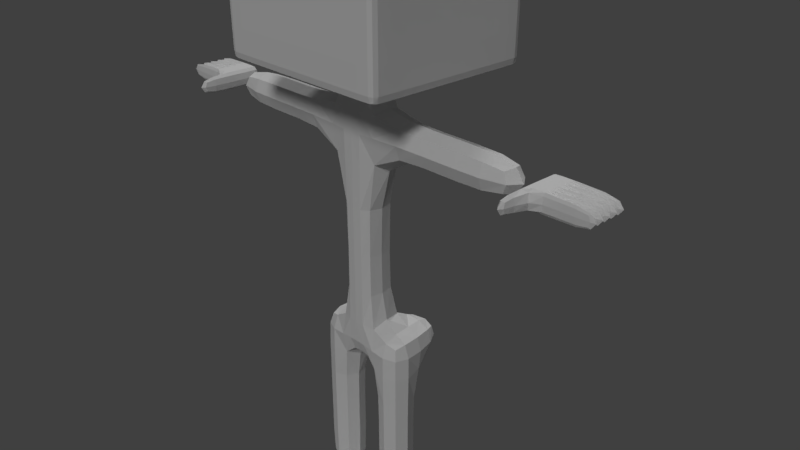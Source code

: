 # Source: igualopeople.blend  (saved by Blender 2.79.0; exported with 4.5.12 LTS)
import bpy
from mathutils import Matrix  # noqa: F401  (used for matrix-valued properties, if any)

bpy.ops.wm.read_factory_settings(use_empty=True)
scene = bpy.context.scene
scene.name = 'Scene'

# ---- collections
col_collection_1 = bpy.data.collections.new('Collection 1'); scene.collection.children.link(col_collection_1)
col_collection_5 = bpy.data.collections.new('Collection 5'); scene.collection.children.link(col_collection_5)
col_collection_5.hide_render = True
col_collection_5.hide_viewport = True

# ---- world
world_world = bpy.data.worlds.new('World'); scene.world = world_world
world_world.color = (0.05088, 0.05088, 0.05088)
world_world.use_sun_shadow = False
world_world.sun_shadow_jitter_overblur = 0.0
world_world.cycles.sampling_method = 'MANUAL'

# ---- cameras
cam_camera = bpy.data.cameras.new('Camera')
cam_camera.clip_end = 100.0
cam_camera.lens = 35.0
cam_camera.sensor_width = 32.0
cam_camera.sensor_height = 18.0
cam_camera.ortho_scale = 7.314
cam_camera.dof.focus_distance = 0.0
cam_camera.dof.aperture_fstop = 128.0

# ---- lights
light_lamp_001 = bpy.data.lights.new('Lamp.001', 'SUN')
light_lamp_001.transmission_factor = 0.0
light_lamp_001.cutoff_distance = 30.0
light_lamp_001.angle = 0.1993
light_lamp_001.energy = 1.0
light_lamp_001.shadow_buffer_clip_start = 1.001
light_lamp_001.shadow_soft_size = 0.1
light_lamp_001.shadow_cascade_max_distance = 1000.0
light_lamp = bpy.data.lights.new('Lamp', 'SUN')
light_lamp.transmission_factor = 0.0
light_lamp.cutoff_distance = 30.0
light_lamp.angle = 0.1993
light_lamp.energy = 1.0
light_lamp.shadow_buffer_clip_start = 1.001
light_lamp.shadow_soft_size = 0.1
light_lamp.shadow_cascade_max_distance = 1000.0

# ---- meshes
me_cube = bpy.data.meshes.new('Cube')
me_cube.from_pydata([(0.0, 0.25, -1.0), (0.0, -0.25, -1.0), (-0.25, -0.25, -1.0), (-0.25, 0.25, -1.0), (0.0, 0.25, 1.5), (0.0, -0.25, 1.5), (-0.25, -0.25, 1.5), (-0.25, 0.25, 1.5), (0.0, 0.25, 0.0), (0.0, -0.25, 0.0), (-0.25, -0.25, 0.0), (-0.25, 0.25, 0.0), (0.0, 0.25, 2.0), (0.0, -0.25, 2.0), (-0.25, 0.25, 2.0), (-0.25, -0.25, 2.0), (-1.25, -0.25, 1.5), (-1.25, 0.25, 1.5), (-1.25, -0.25, 2.0), (-1.25, 0.25, 2.0), (-1.5, -0.25, 1.5), (-1.5, 0.25, 1.5), (-1.5, -0.25, 2.0), (-1.5, 0.25, 2.0), (-2.5, -0.25, 1.5), (-2.5, 0.25, 1.5), (-2.5, -0.25, 2.0), (-2.5, 0.25, 2.0), (0.0, 0.25, -1.5), (0.0, -0.25, -1.5), (-0.25, 0.25, -1.5), (-0.25, -0.25, -1.5), (-0.75, -0.25, -1.0), (-0.75, 0.25, -1.0), (-0.75, -0.25, -1.5), (-0.75, 0.25, -1.5), (-0.25, -0.25, -2.5), (-0.25, 0.25, -2.5), (-0.75, -0.25, -2.5), (-0.75, 0.25, -2.5), (-0.25, -0.25, -3.0), (-0.25, 0.25, -3.0), (-0.75, -0.25, -3.0), (-0.75, 0.25, -3.0), (-0.25, -0.25, -4.0), (-0.25, 0.25, -4.0), (-0.75, -0.25, -4.0), (-0.75, 0.25, -4.0), (0.0, 0.25, 2.5), (0.0, -0.25, 2.5), (-0.25, 0.25, 2.5), (-0.25, -0.25, 2.5), (0.0, 0.25, 4.5), (0.0, -0.25, 4.5), (-0.25, 0.25, 4.5), (-0.25, -0.25, 4.5), (-1.25, -0.25, 2.5), (-1.25, 0.25, 2.5), (-1.25, -0.25, 4.5), (-1.25, 0.25, 4.5), (0.0, 1.25, 2.5), (-0.25, 1.25, 2.5), (0.0, 1.25, 4.5), (-0.25, 1.25, 4.5), (-1.25, 1.25, 4.5), (-1.25, 1.25, 2.5), (0.0, -1.0, 2.5), (-0.25, -1.0, 2.5), (0.0, -1.0, 4.5), (-0.25, -1.0, 4.5), (-1.25, -1.0, 4.5), (-1.25, -1.0, 2.5), (0.0, 0.25, -1.0), (-0.125, 0.75, -1.0), (0.0, 0.25, -1.5), (-0.125, 0.75, -1.5), (-0.625, 0.75, -1.0), (-0.625, 0.75, -1.5), (-1.25, -0.25, 4.375), (-1.25, 0.25, 4.375), (0.0, 1.25, 4.375), (-0.25, 1.25, 4.375), (-1.25, 1.25, 4.375), (0.0, -1.0, 4.375), (-0.25, -1.0, 4.375), (-1.25, -1.0, 4.375), (-1.25, -0.25, 2.625), (-1.25, 0.25, 2.625), (-0.25, 1.25, 2.625), (-1.25, 1.25, 2.625), (-0.25, -1.0, 2.625), (-1.25, -1.0, 2.625), (0.0, 1.25, 2.625), (0.0, -1.0, 2.625), (-1.25, 1.125, 2.5), (-0.25, 1.125, 2.5), (0.0, 1.125, 4.5), (-0.25, 1.125, 4.5), (0.0, 1.125, 2.5), (-1.25, 1.125, 4.5), (-1.25, 1.125, 4.375), (-1.25, 1.125, 2.625), (0.0, -0.875, 2.5), (-0.25, -0.875, 2.5), (-1.25, -0.875, 4.5), (-0.25, -0.875, 4.5), (-1.25, -0.875, 2.5), (0.0, -0.875, 4.5), (-1.25, -0.875, 4.375), (-1.25, -0.875, 2.625), (-2.562, -0.25, 1.625), (-2.562, 0.25, 1.625), (-2.562, -0.25, 1.875), (-2.562, 0.25, 1.875), (-3.0, -0.25, 1.625), (-3.0, 0.25, 1.625), (-3.0, -0.25, 1.875), (-3.0, 0.25, 1.875), (-3.5, -0.25, 1.625), (-3.5, 0.25, 1.625), (-3.5, -0.25, 1.875), (-3.5, 0.25, 1.875), (-2.562, -0.1953, 1.625), (-2.562, -0.1406, 1.625), (-2.562, -0.08203, 1.625), (-2.562, -0.02734, 1.625), (-2.562, 0.02734, 1.625), (-2.562, 0.08203, 1.625), (-2.562, 0.1406, 1.625), (-2.562, 0.1953, 1.625), (-2.562, -0.1953, 1.875), (-2.562, -0.1406, 1.875), (-2.562, -0.08203, 1.875), (-2.562, -0.02734, 1.875), (-2.562, 0.02734, 1.875), (-2.562, 0.08203, 1.875), (-2.562, 0.1406, 1.875), (-2.562, 0.1953, 1.875), (-3.0, -0.1953, 1.625), (-3.0, -0.1406, 1.625), (-3.0, -0.08203, 1.625), (-3.0, -0.02734, 1.625), (-3.0, 0.02734, 1.625), (-3.0, 0.08203, 1.625), (-3.0, 0.1406, 1.625), (-3.0, 0.1953, 1.625), (-3.0, -0.1953, 1.875), (-3.0, -0.1406, 1.875), (-3.0, -0.08203, 1.875), (-3.0, -0.02734, 1.875), (-3.0, 0.02734, 1.875), (-3.0, 0.08203, 1.875), (-3.0, 0.1406, 1.875), (-3.0, 0.1953, 1.875), (-3.5, -0.1953, 1.625), (-3.5, -0.1406, 1.625), (-3.5, -0.08203, 1.625), (-3.5, -0.02734, 1.625), (-3.5, 0.02734, 1.625), (-3.5, 0.08203, 1.625), (-3.5, 0.1406, 1.625), (-3.5, 0.1953, 1.625), (-3.5, -0.1953, 1.875), (-3.5, -0.1406, 1.875), (-3.5, -0.08203, 1.875), (-3.5, -0.02734, 1.875), (-3.5, 0.02734, 1.875), (-3.5, 0.08203, 1.875), (-3.5, 0.1406, 1.875), (-3.5, 0.1953, 1.875), (-2.688, -0.25, 1.875), (-2.688, -0.25, 1.625), (-2.688, 0.25, 1.625), (-2.688, 0.25, 1.875), (-2.688, -0.1953, 1.875), (-2.688, -0.1406, 1.875), (-2.688, -0.08203, 1.875), (-2.688, -0.02734, 1.875), (-2.688, 0.02734, 1.875), (-2.688, 0.08203, 1.875), (-2.688, 0.1406, 1.875), (-2.688, 0.1953, 1.875), (-2.688, 0.1953, 1.625), (-2.688, 0.1406, 1.625), (-2.688, 0.08203, 1.625), (-2.688, 0.02734, 1.625), (-2.688, -0.02734, 1.625), (-2.688, -0.08203, 1.625), (-2.688, -0.1406, 1.625), (-2.688, -0.1953, 1.625), (-2.562, -0.6914, 1.625), (-2.562, -0.6914, 1.875), (-2.688, -0.6914, 1.625), (-2.688, -0.6914, 1.875), (-0.125, -0.375, -4.062), (-0.125, 0.375, -4.062), (-0.875, -0.375, -4.062), (-0.875, 0.375, -4.062), (-0.125, -0.375, -4.312), (-0.125, 0.375, -4.312), (-0.875, -0.375, -4.312), (-0.875, 0.375, -4.312), (-0.875, -0.75, -4.062), (-0.125, -0.75, -4.062), (-0.875, -0.75, -4.312), (-0.125, -0.75, -4.312), (-0.875, -1.0, -4.062), (-0.125, -1.0, -4.062), (-0.875, -1.0, -4.312), (-0.125, -1.0, -4.312), (-0.8068, -0.375, -4.062), (-0.7386, -0.375, -4.062), (-0.6705, -0.375, -4.062), (-0.6023, -0.375, -4.062), (-0.5341, -0.375, -4.062), (-0.4659, -0.375, -4.062), (-0.3977, -0.375, -4.062), (-0.3295, -0.375, -4.062), (-0.2614, -0.375, -4.062), (-0.1932, -0.375, -4.062), (-0.8068, 0.375, -4.062), (-0.7386, 0.375, -4.062), (-0.6705, 0.375, -4.062), (-0.6023, 0.375, -4.062), (-0.5341, 0.375, -4.062), (-0.4659, 0.375, -4.062), (-0.3977, 0.375, -4.062), (-0.3295, 0.375, -4.062), (-0.2614, 0.375, -4.062), (-0.1932, 0.375, -4.062), (-0.8068, -0.375, -4.312), (-0.7386, -0.375, -4.312), (-0.6705, -0.375, -4.312), (-0.6023, -0.375, -4.312), (-0.5341, -0.375, -4.312), (-0.4659, -0.375, -4.312), (-0.3977, -0.375, -4.312), (-0.3295, -0.375, -4.312), (-0.2614, -0.375, -4.312), (-0.1932, -0.375, -4.312), (-0.8068, 0.375, -4.312), (-0.7386, 0.375, -4.312), (-0.6705, 0.375, -4.312), (-0.6023, 0.375, -4.312), (-0.5341, 0.375, -4.312), (-0.4659, 0.375, -4.312), (-0.3977, 0.375, -4.312), (-0.3295, 0.375, -4.312), (-0.2614, 0.375, -4.312), (-0.1932, 0.375, -4.312), (-0.8068, -0.75, -4.062), (-0.7386, -0.75, -4.062), (-0.6705, -0.75, -4.062), (-0.6023, -0.75, -4.062), (-0.5341, -0.75, -4.062), (-0.4659, -0.75, -4.062), (-0.3977, -0.75, -4.062), (-0.3295, -0.75, -4.062), (-0.2614, -0.75, -4.062), (-0.1932, -0.75, -4.062), (-0.8068, -0.75, -4.312), (-0.7386, -0.75, -4.312), (-0.6705, -0.75, -4.312), (-0.6023, -0.75, -4.312), (-0.5341, -0.75, -4.312), (-0.4659, -0.75, -4.312), (-0.3977, -0.75, -4.312), (-0.3295, -0.75, -4.312), (-0.2614, -0.75, -4.312), (-0.1932, -0.75, -4.312), (-0.8068, -1.0, -4.062), (-0.7386, -1.0, -4.062), (-0.6705, -1.0, -4.062), (-0.6023, -1.0, -4.062), (-0.5341, -1.0, -4.062), (-0.4659, -1.0, -4.062), (-0.3977, -1.0, -4.062), (-0.3295, -1.0, -4.062), (-0.2614, -1.0, -4.062), (-0.1932, -1.0, -4.062), (-0.8068, -1.0, -4.312), (-0.7386, -1.0, -4.312), (-0.6705, -1.0, -4.312), (-0.6023, -1.0, -4.312), (-0.5341, -1.0, -4.312), (-0.4659, -1.0, -4.312), (-0.3977, -1.0, -4.312), (-0.3295, -1.0, -4.312), (-0.2614, -1.0, -4.312), (-0.1932, -1.0, -4.312), (-1.125, 0.25, 2.5), (-1.125, 0.25, 4.5), (-1.125, -0.25, 4.5), (-1.125, -0.25, 2.5), (-1.125, 1.25, 2.5), (-1.125, 1.25, 4.5), (-1.125, -1.0, 4.5), (-1.125, -1.0, 2.5), (-1.125, -1.0, 4.375), (-1.125, 1.25, 4.375), (-1.125, -1.0, 2.625), (-1.125, 1.25, 2.625), (-1.125, 1.125, 4.5), (-1.125, 1.125, 2.5), (-1.125, -0.875, 2.5), (-1.125, -0.875, 4.5), (-1.82, 2.663, 1.527)], [], [(6, 15, 18, 16), (9, 5, 6, 10), (10, 6, 7, 11), (8, 0, 3, 11), (4, 8, 11, 7), (2, 10, 11, 3), (1, 9, 10, 2), (15, 13, 49, 51), (4, 7, 14, 12), (6, 5, 13, 15), (16, 18, 22, 20), (7, 6, 16, 17), (14, 7, 17, 19), (15, 14, 19, 18), (23, 21, 25, 27), (17, 16, 20, 21), (19, 17, 21, 23), (18, 19, 23, 22), (25, 24, 26, 27), (22, 23, 27, 26), (20, 22, 26, 24), (21, 20, 24, 25), (28, 29, 31, 30), (31, 2, 32, 34), (1, 2, 31, 29), (33, 3, 73, 76), (32, 33, 35, 34), (34, 35, 39, 38), (2, 3, 33, 32), (35, 33, 76, 77), (36, 38, 42, 40), (30, 31, 36, 37), (35, 30, 37, 39), (31, 34, 38, 36), (43, 41, 45, 47), (37, 36, 40, 41), (39, 37, 41, 43), (38, 39, 43, 42), (42, 43, 47, 46), (40, 42, 46, 44), (41, 40, 44, 45), (45, 44, 46, 47), (305, 104, 70, 296), (14, 15, 51, 50), (12, 14, 50, 48), (52, 54, 55, 53), (97, 96, 62, 63), (303, 94, 65, 294), (79, 78, 58, 59), (103, 102, 66, 67), (292, 291, 59, 58), (290, 293, 56, 57), (301, 294, 65, 89), (80, 81, 63, 62), (98, 95, 61, 60), (302, 97, 63, 295), (100, 99, 64, 82), (84, 83, 68, 69), (298, 296, 70, 85), (109, 106, 71, 91), (304, 103, 67, 297), (107, 105, 69, 68), (73, 72, 74, 75), (73, 75, 77, 76), (3, 0, 72, 73), (0, 28, 74, 72), (30, 35, 77, 75), (28, 30, 75, 74), (104, 108, 85, 70), (300, 298, 85, 91), (90, 93, 83, 84), (101, 100, 82, 89), (92, 88, 81, 80), (295, 299, 82, 64), (87, 86, 78, 79), (57, 56, 86, 87), (60, 61, 88, 92), (94, 101, 89, 65), (67, 66, 93, 90), (297, 300, 91, 71), (108, 109, 91, 85), (299, 301, 89, 82), (57, 87, 101, 94), (87, 79, 100, 101), (79, 59, 99, 100), (291, 54, 97, 302), (48, 50, 95, 98), (290, 57, 94, 303), (54, 52, 96, 97), (78, 86, 109, 108), (58, 78, 108, 104), (53, 55, 105, 107), (293, 51, 103, 304), (86, 56, 106, 109), (51, 49, 102, 103), (292, 58, 104, 305), (122, 130, 112, 110), (114, 116, 120, 118), (171, 170, 116, 114), (189, 171, 114, 138), (173, 172, 115, 117), (181, 173, 117, 153), (154, 118, 120, 162), (138, 114, 118, 154), (117, 115, 119, 121), (153, 117, 121, 169), (116, 146, 162, 120), (147, 148, 164, 163), (149, 150, 166, 165), (151, 152, 168, 167), (115, 145, 161, 119), (144, 143, 159, 160), (142, 141, 157, 158), (140, 139, 155, 156), (119, 161, 169, 121), (160, 159, 167, 168), (158, 157, 165, 166), (156, 155, 163, 164), (170, 174, 146, 116), (174, 175, 147, 146), (175, 176, 148, 147), (176, 177, 149, 148), (177, 178, 150, 149), (178, 179, 151, 150), (179, 180, 152, 151), (180, 181, 153, 152), (172, 182, 145, 115), (182, 183, 144, 145), (183, 184, 143, 144), (184, 185, 142, 143), (185, 186, 141, 142), (186, 187, 140, 141), (187, 188, 139, 140), (188, 189, 138, 139), (111, 113, 137, 129), (129, 137, 136, 128), (128, 136, 135, 127), (127, 135, 134, 126), (126, 134, 133, 125), (125, 133, 132, 124), (124, 132, 131, 123), (123, 131, 130, 122), (145, 144, 152, 153), (143, 142, 150, 151), (141, 140, 148, 149), (139, 138, 146, 147), (162, 146, 138, 154), (163, 155, 139, 147), (164, 148, 140, 156), (165, 157, 141, 149), (166, 150, 142, 158), (167, 159, 143, 151), (168, 152, 144, 160), (169, 161, 145, 153), (123, 122, 189, 188), (124, 123, 188, 187), (125, 124, 187, 186), (126, 125, 186, 185), (127, 126, 185, 184), (128, 127, 184, 183), (129, 128, 183, 182), (111, 129, 182, 172), (136, 137, 181, 180), (135, 136, 180, 179), (134, 135, 179, 178), (133, 134, 178, 177), (132, 133, 177, 176), (131, 132, 176, 175), (130, 131, 175, 174), (112, 130, 174, 170), (137, 113, 173, 181), (113, 111, 172, 173), (122, 110, 171, 189), (170, 171, 192, 193), (190, 191, 193, 192), (112, 170, 193, 191), (110, 112, 191, 190), (171, 110, 190, 192), (220, 197, 196, 210), (240, 230, 200, 201), (195, 194, 198, 199), (229, 195, 199, 249), (196, 197, 201, 200), (196, 200, 204, 202), (202, 204, 208, 206), (198, 194, 203, 205), (239, 198, 205, 269), (210, 196, 202, 250), (270, 206, 208, 280), (269, 205, 209, 289), (205, 203, 207, 209), (250, 202, 206, 270), (203, 259, 279, 207), (258, 257, 277, 278), (256, 255, 275, 276), (254, 253, 273, 274), (252, 251, 271, 272), (204, 260, 280, 208), (261, 262, 282, 281), (263, 264, 284, 283), (265, 266, 286, 285), (267, 268, 288, 287), (207, 279, 289, 209), (278, 277, 287, 288), (276, 275, 285, 286), (274, 273, 283, 284), (272, 271, 281, 282), (194, 219, 259, 203), (219, 218, 258, 259), (218, 217, 257, 258), (217, 216, 256, 257), (216, 215, 255, 256), (215, 214, 254, 255), (214, 213, 253, 254), (213, 212, 252, 253), (212, 211, 251, 252), (211, 210, 250, 251), (200, 230, 260, 204), (230, 231, 261, 260), (231, 232, 262, 261), (232, 233, 263, 262), (233, 234, 264, 263), (234, 235, 265, 264), (235, 236, 266, 265), (236, 237, 267, 266), (237, 238, 268, 267), (238, 239, 269, 268), (197, 220, 240, 201), (220, 221, 241, 240), (221, 222, 242, 241), (222, 223, 243, 242), (223, 224, 244, 243), (224, 225, 245, 244), (225, 226, 246, 245), (226, 227, 247, 246), (227, 228, 248, 247), (228, 229, 249, 248), (199, 198, 239, 249), (249, 239, 238, 248), (248, 238, 237, 247), (247, 237, 236, 246), (246, 236, 235, 245), (245, 235, 234, 244), (244, 234, 233, 243), (243, 233, 232, 242), (242, 232, 231, 241), (241, 231, 230, 240), (195, 229, 219, 194), (229, 228, 218, 219), (228, 227, 217, 218), (227, 226, 216, 217), (226, 225, 215, 216), (225, 224, 214, 215), (224, 223, 213, 214), (223, 222, 212, 213), (222, 221, 211, 212), (221, 220, 210, 211), (270, 280, 260, 250), (271, 251, 261, 281), (272, 282, 262, 252), (273, 253, 263, 283), (274, 284, 264, 254), (275, 255, 265, 285), (276, 286, 266, 256), (277, 257, 267, 287), (278, 288, 268, 258), (279, 259, 269, 289), (259, 258, 268, 269), (257, 256, 266, 267), (255, 254, 264, 265), (253, 252, 262, 263), (251, 250, 260, 261), (55, 292, 305, 105), (56, 293, 304, 106), (50, 290, 303, 95), (59, 291, 302, 99), (81, 88, 301, 299), (67, 90, 300, 297), (63, 81, 299, 295), (90, 84, 298, 300), (106, 304, 297, 71), (84, 69, 296, 298), (99, 302, 295, 64), (88, 61, 294, 301), (50, 51, 293, 290), (55, 54, 291, 292), (95, 303, 294, 61), (105, 305, 296, 69)])
_uv = me_cube.uv_layers.new(name='UVMap')
_uv.uv.foreach_set('vector', [0.0504, 0.8925, 0.04996, 0.9005, 0.04643, 0.896, 0.04625, 0.8958, 0.05526, 0.8694, 0.05399, 0.8927, 0.0504, 0.8925, 0.05174, 0.8692, 0.05174, 0.8692, 0.0504, 0.8925, 0.04254, 0.8915, 0.0448, 0.8684, 0.04142, 0.868, 0.04336, 0.8537, 0.04617, 0.8562, 0.0448, 0.8684, 0.03851, 0.891, 0.04142, 0.868, 0.0448, 0.8684, 0.04254, 0.8915, 0.05219, 0.855, 0.05174, 0.8692, 0.0448, 0.8684, 0.04617, 0.8562, 0.05537, 0.8542, 0.05526, 0.8694, 0.05174, 0.8692, 0.05219, 0.855, 0.04996, 0.9005, 0.05368, 0.9001, 0.05526, 0.9075, 0.0506, 0.9107, 0.03851, 0.891, 0.04254, 0.8915, 0.04118, 0.9001, 0.03695, 0.8992, 0.0504, 0.8925, 0.05399, 0.8927, 0.05368, 0.9001, 0.04996, 0.9005, 0.04625, 0.8958, 0.04643, 0.896, 0.04628, 0.896, 0.04622, 0.8959, 0.04254, 0.8915, 0.0504, 0.8925, 0.04625, 0.8958, 0.04596, 0.896, 0.04118, 0.9001, 0.04254, 0.8915, 0.04596, 0.896, 0.04616, 0.8962, 0.04996, 0.9005, 0.04118, 0.9001, 0.04616, 0.8962, 0.04643, 0.896, 0.04618, 0.8961, 0.04612, 0.896, 0.0462, 0.896, 0.0462, 0.896, 0.04596, 0.896, 0.04625, 0.8958, 0.04622, 0.8959, 0.04612, 0.896, 0.04616, 0.8962, 0.04596, 0.896, 0.04612, 0.896, 0.04618, 0.8961, 0.04643, 0.896, 0.04616, 0.8962, 0.04618, 0.8961, 0.04628, 0.896, 0.0462, 0.896, 0.0462, 0.896, 0.0462, 0.896, 0.0462, 0.896, 0.04628, 0.896, 0.04618, 0.8961, 0.0462, 0.896, 0.0462, 0.896, 0.04622, 0.8959, 0.04628, 0.896, 0.0462, 0.896, 0.0462, 0.896, 0.04612, 0.896, 0.04622, 0.8959, 0.0462, 0.896, 0.0462, 0.896, 0.04582, 0.8493, 0.05205, 0.8481, 0.05048, 0.8507, 0.04779, 0.8507, 0.05048, 0.8507, 0.05219, 0.855, 0.04863, 0.8526, 0.04865, 0.852, 0.05537, 0.8542, 0.05219, 0.855, 0.05048, 0.8507, 0.05205, 0.8481, 0.04809, 0.8525, 0.04617, 0.8562, 0.04734, 0.8523, 0.04764, 0.8523, 0.04863, 0.8526, 0.04809, 0.8525, 0.04814, 0.852, 0.04865, 0.852, 0.04865, 0.852, 0.04814, 0.852, 0.04848, 0.8518, 0.04849, 0.8518, 0.05219, 0.855, 0.04617, 0.8562, 0.04809, 0.8525, 0.04863, 0.8526, 0.04814, 0.852, 0.04809, 0.8525, 0.04764, 0.8523, 0.04773, 0.852, 0.04849, 0.8517, 0.04849, 0.8518, 0.04849, 0.8517, 0.04849, 0.8517, 0.04779, 0.8507, 0.05048, 0.8507, 0.04849, 0.8517, 0.04848, 0.8518, 0.04814, 0.852, 0.04779, 0.8507, 0.04848, 0.8518, 0.04848, 0.8518, 0.05048, 0.8507, 0.04865, 0.852, 0.04849, 0.8518, 0.04849, 0.8517, 0.04849, 0.8517, 0.04848, 0.8518, 0.04849, 0.8517, 0.04849, 0.8517, 0.04848, 0.8518, 0.04849, 0.8517, 0.04849, 0.8517, 0.04848, 0.8518, 0.04848, 0.8518, 0.04848, 0.8518, 0.04848, 0.8518, 0.04849, 0.8517, 0.04849, 0.8518, 0.04848, 0.8518, 0.04849, 0.8517, 0.04849, 0.8517, 0.04849, 0.8517, 0.04849, 0.8517, 0.04849, 0.8517, 0.04849, 0.8517, 0.04849, 0.8517, 0.04849, 0.8517, 0.04849, 0.8517, 0.04849, 0.8517, 0.04848, 0.8518, 0.04849, 0.8517, 0.04849, 0.8517, 0.04849, 0.8517, 0.04849, 0.8517, 0.04849, 0.8517, 0.04849, 0.8517, 0.04849, 0.8517, 0.05426, 0.9685, 0.0544, 0.9665, 0.05639, 0.9667, 0.05625, 0.9687, 0.04118, 0.9001, 0.04996, 0.9005, 0.0506, 0.9107, 0.03784, 0.9111, 0.03695, 0.8992, 0.04118, 0.9001, 0.03784, 0.9111, 0.03386, 0.9076, 0.0351, 0.9854, 0.03534, 0.9814, 0.04334, 0.9819, 0.04309, 0.9859, 0.02131, 0.9806, 0.02108, 0.9846, 0.01907, 0.9845, 0.01929, 0.9805, 0.02352, 0.9302, 0.02359, 0.9322, 0.02158, 0.9323, 0.02153, 0.9303, 0.03644, 0.9633, 0.04452, 0.9638, 0.04438, 0.9658, 0.03632, 0.9653, 0.06258, 0.9181, 0.06487, 0.914, 0.06682, 0.9152, 0.0646, 0.919, 0.04424, 0.9678, 0.0362, 0.9673, 0.03632, 0.9653, 0.04438, 0.9658, 0.03853, 0.9297, 0.04736, 0.9304, 0.04709, 0.9326, 0.03846, 0.9319, 0.3558, 0.3413, 0.3558, 0.3523, 0.3448, 0.3523, 0.3448, 0.3413, 0.4548, 0.1873, 0.4328, 0.1873, 0.4328, 0.1763, 0.4548, 0.1763, 0.02078, 0.913, 0.02179, 0.9165, 0.01994, 0.9169, 0.01907, 0.9135, 0.02212, 0.9665, 0.02131, 0.9806, 0.01929, 0.9805, 0.02011, 0.9664, 0.02235, 0.9625, 0.02224, 0.9645, 0.02022, 0.9644, 0.02034, 0.9624, 0.4285, 0.8436, 0.4923, 0.8436, 0.4923, 0.8977, 0.4285, 0.8977, 0.2053, 0.8436, 0.2053, 0.8977, 0.1734, 0.8977, 0.1734, 0.8436, 0.05716, 0.9364, 0.05748, 0.9344, 0.05947, 0.9348, 0.05915, 0.9367, 0.05787, 0.9323, 0.06258, 0.9181, 0.0646, 0.919, 0.0599, 0.9328, 0.05306, 0.9865, 0.05332, 0.9825, 0.05531, 0.9827, 0.05505, 0.9866, 0.04734, 0.8523, 0.04345, 0.8537, 0.04585, 0.8494, 0.0474, 0.852, 0.04734, 0.8523, 0.0474, 0.852, 0.04773, 0.852, 0.04764, 0.8523, 0.04617, 0.8562, 0.04336, 0.8537, 0.04345, 0.8537, 0.04734, 0.8523, 0.04336, 0.8537, 0.04582, 0.8493, 0.04585, 0.8494, 0.04345, 0.8537, 0.04779, 0.8507, 0.04814, 0.852, 0.04773, 0.852, 0.0474, 0.852, 0.04582, 0.8493, 0.04779, 0.8507, 0.0474, 0.852, 0.04585, 0.8494, 0.0544, 0.9665, 0.05454, 0.9645, 0.05655, 0.9647, 0.05639, 0.9667, 0.2053, 0.08659, 0.2053, 0.8436, 0.1734, 0.8436, 0.1734, 0.08659, 0.4285, 0.08659, 0.4923, 0.08659, 0.4923, 0.8436, 0.4285, 0.8436, 0.0236, 0.9343, 0.02235, 0.9625, 0.02034, 0.9624, 0.02157, 0.9343, 0.4548, 0.3413, 0.4328, 0.3413, 0.4328, 0.1873, 0.4548, 0.1873, 0.3558, 0.1763, 0.3558, 0.1873, 0.3448, 0.1873, 0.3448, 0.1763, 0.03838, 0.9341, 0.04683, 0.9348, 0.04452, 0.9638, 0.03644, 0.9633, 0.03846, 0.9319, 0.04709, 0.9326, 0.04683, 0.9348, 0.03838, 0.9341, 0.4548, 0.3523, 0.4328, 0.3523, 0.4328, 0.3413, 0.4548, 0.3413, 0.02359, 0.9322, 0.0236, 0.9343, 0.02157, 0.9343, 0.02158, 0.9323, 0.4285, 0.03251, 0.4923, 0.03251, 0.4923, 0.08659, 0.4285, 0.08659, 0.2053, 0.03251, 0.2053, 0.08659, 0.1734, 0.08659, 0.1734, 0.03251, 0.05454, 0.9645, 0.05716, 0.9364, 0.05915, 0.9367, 0.05655, 0.9647, 0.3558, 0.1873, 0.3558, 0.3413, 0.3448, 0.3413, 0.3448, 0.1873, 0.03846, 0.9319, 0.03838, 0.9341, 0.0236, 0.9343, 0.02359, 0.9322, 0.03838, 0.9341, 0.03644, 0.9633, 0.02235, 0.9625, 0.0236, 0.9343, 0.03644, 0.9633, 0.03632, 0.9653, 0.02224, 0.9645, 0.02235, 0.9625, 0.0362, 0.9673, 0.03534, 0.9814, 0.02131, 0.9806, 0.02212, 0.9665, 0.03386, 0.9076, 0.03784, 0.9111, 0.02179, 0.9165, 0.02078, 0.913, 0.03853, 0.9297, 0.03846, 0.9319, 0.02359, 0.9322, 0.02352, 0.9302, 0.03534, 0.9814, 0.0351, 0.9854, 0.02108, 0.9846, 0.02131, 0.9806, 0.04452, 0.9638, 0.04683, 0.9348, 0.05716, 0.9364, 0.05454, 0.9645, 0.04438, 0.9658, 0.04452, 0.9638, 0.05454, 0.9645, 0.0544, 0.9665, 0.04309, 0.9859, 0.04334, 0.9819, 0.05332, 0.9825, 0.05306, 0.9865, 0.04736, 0.9304, 0.0506, 0.9107, 0.06258, 0.9181, 0.05787, 0.9323, 0.04683, 0.9348, 0.04709, 0.9326, 0.05748, 0.9344, 0.05716, 0.9364, 0.0506, 0.9107, 0.05526, 0.9075, 0.06487, 0.914, 0.06258, 0.9181, 0.04424, 0.9678, 0.04438, 0.9658, 0.0544, 0.9665, 0.05426, 0.9685, 0.04338, 0.8219, 0.04338, 0.8219, 0.04338, 0.8219, 0.04338, 0.8219, 0.04338, 0.8219, 0.04338, 0.8219, 0.04338, 0.8219, 0.04338, 0.8219, 0.04338, 0.8219, 0.04338, 0.8219, 0.04338, 0.8219, 0.04338, 0.8219, 0.04338, 0.8219, 0.04338, 0.8219, 0.04338, 0.8219, 0.04338, 0.8219, 0.04337, 0.8219, 0.04337, 0.8219, 0.04337, 0.8219, 0.04337, 0.8219, 0.04337, 0.8219, 0.04337, 0.8219, 0.04337, 0.8219, 0.04337, 0.8219, 0.04338, 0.8219, 0.04338, 0.8219, 0.04338, 0.8219, 0.04338, 0.8219, 0.04338, 0.8219, 0.04338, 0.8219, 0.04338, 0.8219, 0.04338, 0.8219, 0.04337, 0.8219, 0.04337, 0.8219, 0.04337, 0.8219, 0.04337, 0.8219, 0.04337, 0.8219, 0.04337, 0.8219, 0.04337, 0.8219, 0.04337, 0.8219, 0.04338, 0.8219, 0.04338, 0.8219, 0.04338, 0.8219, 0.04338, 0.8219, 0.04338, 0.8219, 0.04338, 0.8219, 0.04338, 0.8219, 0.04338, 0.8219, 0.04338, 0.8219, 0.04337, 0.8219, 0.04337, 0.8219, 0.04338, 0.8219, 0.04337, 0.8219, 0.04337, 0.8219, 0.04337, 0.8219, 0.04337, 0.8219, 0.04337, 0.8219, 0.04337, 0.8219, 0.04337, 0.8219, 0.04337, 0.8219, 0.04337, 0.8219, 0.04337, 0.8219, 0.04337, 0.8219, 0.04337, 0.8219, 0.04337, 0.8219, 0.04337, 0.8219, 0.04337, 0.8219, 0.04337, 0.8219, 0.04338, 0.8219, 0.04338, 0.8219, 0.04338, 0.8219, 0.04338, 0.8219, 0.04337, 0.8219, 0.04337, 0.8219, 0.04337, 0.8219, 0.04337, 0.8219, 0.04337, 0.8219, 0.04337, 0.8219, 0.04337, 0.8219, 0.04337, 0.8219, 0.04337, 0.8219, 0.04337, 0.8219, 0.04338, 0.8219, 0.04337, 0.8219, 0.04338, 0.8219, 0.04338, 0.8219, 0.04338, 0.8219, 0.04338, 0.8219, 0.04338, 0.8219, 0.04338, 0.8219, 0.04338, 0.8219, 0.04338, 0.8219, 0.04338, 0.8219, 0.04338, 0.8219, 0.04338, 0.8219, 0.04338, 0.8219, 0.04338, 0.8219, 0.04338, 0.8219, 0.04338, 0.8219, 0.04338, 0.8219, 0.04338, 0.8219, 0.04338, 0.8219, 0.04338, 0.8219, 0.04338, 0.8219, 0.04338, 0.8219, 0.04337, 0.8219, 0.04337, 0.8219, 0.04338, 0.8219, 0.04337, 0.8219, 0.04337, 0.8219, 0.04337, 0.8219, 0.04337, 0.8219, 0.04337, 0.8219, 0.04337, 0.8219, 0.04337, 0.8219, 0.04337, 0.8219, 0.04337, 0.8219, 0.04337, 0.8219, 0.04337, 0.8219, 0.04337, 0.8219, 0.04337, 0.8219, 0.04337, 0.8219, 0.04337, 0.8219, 0.04337, 0.8219, 0.04337, 0.8219, 0.04337, 0.8219, 0.04337, 0.8219, 0.04337, 0.8219, 0.04337, 0.8219, 0.04337, 0.8219, 0.04337, 0.8219, 0.04337, 0.8219, 0.04337, 0.8219, 0.04337, 0.8219, 0.04337, 0.8219, 0.04337, 0.8219, 0.04337, 0.8219, 0.04337, 0.8219, 0.04337, 0.8219, 0.04337, 0.8219, 0.04337, 0.8219, 0.04338, 0.8219, 0.04338, 0.8219, 0.04337, 0.8219, 0.04338, 0.8219, 0.04338, 0.8219, 0.04338, 0.8219, 0.04338, 0.8219, 0.04338, 0.8219, 0.04338, 0.8219, 0.04338, 0.8219, 0.04338, 0.8219, 0.04337, 0.8219, 0.04337, 0.8219, 0.04337, 0.8219, 0.04337, 0.8219, 0.04337, 0.8219, 0.04337, 0.8219, 0.04337, 0.8219, 0.04337, 0.8219, 0.04337, 0.8219, 0.04337, 0.8219, 0.04337, 0.8219, 0.04337, 0.8219, 0.04337, 0.8219, 0.04337, 0.8219, 0.04337, 0.8219, 0.04337, 0.8219, 0.04337, 0.8219, 0.04337, 0.8219, 0.04338, 0.8219, 0.04337, 0.8219, 0.04337, 0.8219, 0.04338, 0.8219, 0.04338, 0.8219, 0.04338, 0.8219, 0.04338, 0.8219, 0.04338, 0.8219, 0.04338, 0.8219, 0.04338, 0.8219, 0.04338, 0.8219, 0.04338, 0.8219, 0.04338, 0.8219, 0.04338, 0.8219, 0.04337, 0.8219, 0.04337, 0.8219, 0.04337, 0.8219, 0.04337, 0.8219, 0.04337, 0.8219, 0.04337, 0.8219, 0.04337, 0.8219, 0.04337, 0.8219, 0.04337, 0.8219, 0.04338, 0.8219, 0.04338, 0.8219, 0.04338, 0.8219, 0.04338, 0.8219, 0.04338, 0.8219, 0.04338, 0.8219, 0.04338, 0.8219, 0.04338, 0.8219, 0.04338, 0.8219, 0.04338, 0.8219, 0.04338, 0.8219, 0.04338, 0.8219, 0.04338, 0.8219, 0.04338, 0.8219, 0.04338, 0.8219, 0.04338, 0.8219, 0.04338, 0.8219, 0.04338, 0.8219, 0.04338, 0.8219, 0.04338, 0.8219, 0.04337, 0.8219, 0.04337, 0.8219, 0.04338, 0.8219, 0.04337, 0.8219, 0.04337, 0.8219, 0.04337, 0.8219, 0.04337, 0.8219, 0.04337, 0.8219, 0.04337, 0.8219, 0.04337, 0.8219, 0.04337, 0.8219, 0.04337, 0.8219, 0.04337, 0.8219, 0.04337, 0.8219, 0.04337, 0.8219, 0.04337, 0.8219, 0.04337, 0.8219, 0.04337, 0.8219, 0.04337, 0.8219, 0.04338, 0.8219, 0.04338, 0.8219, 0.04338, 0.8219, 0.04338, 0.8219, 0.04338, 0.8219, 0.04338, 0.8219, 0.04338, 0.8219, 0.04338, 0.8219, 0.04337, 0.8219, 0.04338, 0.8219, 0.04338, 0.8219, 0.04337, 0.8219, 0.04337, 0.8219, 0.04337, 0.8219, 0.04337, 0.8219, 0.04337, 0.8219, 0.04337, 0.8219, 0.04337, 0.8219, 0.04337, 0.8219, 0.04337, 0.8219, 0.04337, 0.8219, 0.04337, 0.8219, 0.04337, 0.8219, 0.04337, 0.8219, 0.04337, 0.8219, 0.04337, 0.8219, 0.04337, 0.8219, 0.04337, 0.8219, 0.04337, 0.8219, 0.04337, 0.8219, 0.04337, 0.8219, 0.04337, 0.8219, 0.04337, 0.8219, 0.04337, 0.8219, 0.04337, 0.8219, 0.04337, 0.8219, 0.04337, 0.8219, 0.04337, 0.8219, 0.04337, 0.8219, 0.04337, 0.8219, 0.04337, 0.8219, 0.04337, 0.8219, 0.04337, 0.8219, 0.04337, 0.8219, 0.04338, 0.8219, 0.04337, 0.8219, 0.04337, 0.8219, 0.04338, 0.8219, 0.04338, 0.8219, 0.04338, 0.8219, 0.04338, 0.8219, 0.04338, 0.8219, 0.04338, 0.8219, 0.04338, 0.8219, 0.04338, 0.8219, 0.04338, 0.8219, 0.04338, 0.8219, 0.04338, 0.8219, 0.04338, 0.8219, 0.04338, 0.8219, 0.04338, 0.8219, 0.04338, 0.8219, 0.04338, 0.8219, 0.04338, 0.8219, 0.04337, 0.8219, 0.04337, 0.8219, 0.04337, 0.8219, 0.04337, 0.8219, 0.04337, 0.8219, 0.04337, 0.8219, 0.04337, 0.8219, 0.04337, 0.8219, 0.04338, 0.8219, 0.04338, 0.8219, 0.04338, 0.8219, 0.04338, 0.8219, 0.04338, 0.8219, 0.04338, 0.8219, 0.04338, 0.8219, 0.04338, 0.8219, 0.04338, 0.8219, 0.04338, 0.8219, 0.04338, 0.8219, 0.04338, 0.8219, 0.04338, 0.8219, 0.04338, 0.8219, 0.04338, 0.8219, 0.04338, 0.8219, 0.04338, 0.8219, 0.04338, 0.8219, 0.04338, 0.8219, 0.04338, 0.8219, 0.04338, 0.8219, 0.04338, 0.8219, 0.04338, 0.8219, 0.04338, 0.8219, 0.04224, 0.8166, 0.04224, 0.8166, 0.04224, 0.8165, 0.04223, 0.8165, 0.04224, 0.8166, 0.04223, 0.8165, 0.04224, 0.8165, 0.04224, 0.8166, 0.04223, 0.8166, 0.04222, 0.8165, 0.04222, 0.8165, 0.04223, 0.8166, 0.04223, 0.8166, 0.04223, 0.8166, 0.04223, 0.8166, 0.04223, 0.8166, 0.04224, 0.8165, 0.04224, 0.8166, 0.04224, 0.8166, 0.04224, 0.8165, 0.04224, 0.8165, 0.04224, 0.8165, 0.04224, 0.8165, 0.04224, 0.8165, 0.04224, 0.8165, 0.04224, 0.8165, 0.04224, 0.8165, 0.04224, 0.8165, 0.04222, 0.8165, 0.04222, 0.8165, 0.04222, 0.8165, 0.04222, 0.8165, 0.04222, 0.8165, 0.04222, 0.8165, 0.04222, 0.8165, 0.04222, 0.8165, 0.04223, 0.8165, 0.04224, 0.8165, 0.04224, 0.8165, 0.04223, 0.8165, 0.04223, 0.8165, 0.04224, 0.8165, 0.04224, 0.8165, 0.04223, 0.8165, 0.04222, 0.8165, 0.04222, 0.8165, 0.04222, 0.8165, 0.04222, 0.8165, 0.04222, 0.8165, 0.04222, 0.8165, 0.04222, 0.8165, 0.04222, 0.8165, 0.04223, 0.8165, 0.04224, 0.8165, 0.04224, 0.8165, 0.04223, 0.8165, 0.04222, 0.8165, 0.04222, 0.8165, 0.04222, 0.8165, 0.04222, 0.8165, 0.04222, 0.8165, 0.04223, 0.8165, 0.04223, 0.8165, 0.04222, 0.8165, 0.04223, 0.8165, 0.04223, 0.8165, 0.04223, 0.8165, 0.04223, 0.8165, 0.04223, 0.8165, 0.04223, 0.8165, 0.04223, 0.8165, 0.04223, 0.8165, 0.04223, 0.8165, 0.04223, 0.8165, 0.04223, 0.8165, 0.04223, 0.8165, 0.04224, 0.8165, 0.04223, 0.8165, 0.04223, 0.8165, 0.04224, 0.8165, 0.04223, 0.8165, 0.04223, 0.8165, 0.04223, 0.8165, 0.04223, 0.8165, 0.04223, 0.8165, 0.04223, 0.8165, 0.04223, 0.8165, 0.04223, 0.8165, 0.04223, 0.8165, 0.04223, 0.8165, 0.04223, 0.8165, 0.04223, 0.8165, 0.04223, 0.8165, 0.04222, 0.8165, 0.04222, 0.8165, 0.04223, 0.8165, 0.04222, 0.8165, 0.04222, 0.8165, 0.04222, 0.8165, 0.04222, 0.8165, 0.04222, 0.8165, 0.04223, 0.8165, 0.04223, 0.8165, 0.04222, 0.8165, 0.04223, 0.8165, 0.04223, 0.8165, 0.04223, 0.8165, 0.04223, 0.8165, 0.04223, 0.8165, 0.04223, 0.8165, 0.04223, 0.8165, 0.04223, 0.8165, 0.04223, 0.8165, 0.04223, 0.8165, 0.04223, 0.8165, 0.04223, 0.8165, 0.04222, 0.8165, 0.04222, 0.8165, 0.04222, 0.8165, 0.04222, 0.8165, 0.04222, 0.8165, 0.04222, 0.8165, 0.04222, 0.8165, 0.04222, 0.8165, 0.04222, 0.8165, 0.04223, 0.8165, 0.04223, 0.8165, 0.04222, 0.8165, 0.04223, 0.8165, 0.04223, 0.8165, 0.04223, 0.8165, 0.04223, 0.8165, 0.04223, 0.8165, 0.04223, 0.8165, 0.04223, 0.8165, 0.04223, 0.8165, 0.04223, 0.8165, 0.04223, 0.8165, 0.04223, 0.8165, 0.04223, 0.8165, 0.04223, 0.8165, 0.04223, 0.8165, 0.04223, 0.8165, 0.04223, 0.8165, 0.04223, 0.8165, 0.04223, 0.8165, 0.04223, 0.8165, 0.04223, 0.8165, 0.04223, 0.8165, 0.04223, 0.8165, 0.04223, 0.8165, 0.04223, 0.8165, 0.04223, 0.8165, 0.04223, 0.8165, 0.04223, 0.8165, 0.04223, 0.8165, 0.04224, 0.8165, 0.04223, 0.8165, 0.04223, 0.8165, 0.04224, 0.8165, 0.04223, 0.8165, 0.04223, 0.8165, 0.04223, 0.8165, 0.04223, 0.8165, 0.04223, 0.8165, 0.04223, 0.8165, 0.04223, 0.8165, 0.04223, 0.8165, 0.04223, 0.8165, 0.04223, 0.8165, 0.04223, 0.8165, 0.04223, 0.8165, 0.04223, 0.8165, 0.04223, 0.8165, 0.04223, 0.8165, 0.04223, 0.8165, 0.04223, 0.8165, 0.04223, 0.8165, 0.04223, 0.8165, 0.04223, 0.8165, 0.04223, 0.8165, 0.04223, 0.8165, 0.04223, 0.8165, 0.04223, 0.8165, 0.04223, 0.8165, 0.04223, 0.8165, 0.04223, 0.8165, 0.04223, 0.8165, 0.04223, 0.8165, 0.04222, 0.8165, 0.04222, 0.8165, 0.04223, 0.8165, 0.04222, 0.8165, 0.04222, 0.8165, 0.04222, 0.8165, 0.04222, 0.8165, 0.04224, 0.8166, 0.04224, 0.8166, 0.04224, 0.8166, 0.04224, 0.8166, 0.04224, 0.8166, 0.04224, 0.8166, 0.04224, 0.8166, 0.04224, 0.8166, 0.04224, 0.8166, 0.04224, 0.8166, 0.04224, 0.8166, 0.04224, 0.8166, 0.04224, 0.8166, 0.04224, 0.8166, 0.04224, 0.8166, 0.04224, 0.8166, 0.04224, 0.8166, 0.04224, 0.8166, 0.04224, 0.8166, 0.04224, 0.8166, 0.04224, 0.8166, 0.04224, 0.8166, 0.04224, 0.8166, 0.04224, 0.8166, 0.04224, 0.8166, 0.04223, 0.8166, 0.04223, 0.8166, 0.04224, 0.8166, 0.04223, 0.8166, 0.04223, 0.8166, 0.04223, 0.8166, 0.04223, 0.8166, 0.04223, 0.8166, 0.04223, 0.8166, 0.04223, 0.8166, 0.04223, 0.8166, 0.04223, 0.8166, 0.04223, 0.8166, 0.04223, 0.8166, 0.04223, 0.8166, 0.04223, 0.8166, 0.04222, 0.8165, 0.04222, 0.8165, 0.04223, 0.8166, 0.04223, 0.8166, 0.04222, 0.8165, 0.04222, 0.8165, 0.04223, 0.8166, 0.04223, 0.8166, 0.04222, 0.8165, 0.04223, 0.8165, 0.04223, 0.8166, 0.04223, 0.8166, 0.04223, 0.8165, 0.04223, 0.8165, 0.04223, 0.8166, 0.04223, 0.8166, 0.04223, 0.8165, 0.04223, 0.8165, 0.04224, 0.8166, 0.04224, 0.8166, 0.04223, 0.8165, 0.04223, 0.8165, 0.04224, 0.8166, 0.04224, 0.8166, 0.04223, 0.8165, 0.04223, 0.8165, 0.04224, 0.8166, 0.04224, 0.8166, 0.04223, 0.8165, 0.04223, 0.8165, 0.04224, 0.8166, 0.04224, 0.8166, 0.04223, 0.8165, 0.04223, 0.8165, 0.04224, 0.8166, 0.04224, 0.8166, 0.04223, 0.8165, 0.04223, 0.8165, 0.04224, 0.8166, 0.04223, 0.8166, 0.04223, 0.8166, 0.04222, 0.8165, 0.04222, 0.8165, 0.04223, 0.8166, 0.04223, 0.8166, 0.04222, 0.8165, 0.04222, 0.8165, 0.04223, 0.8166, 0.04223, 0.8166, 0.04223, 0.8165, 0.04222, 0.8165, 0.04223, 0.8166, 0.04223, 0.8166, 0.04223, 0.8165, 0.04223, 0.8165, 0.04223, 0.8166, 0.04224, 0.8166, 0.04223, 0.8165, 0.04223, 0.8165, 0.04224, 0.8166, 0.04224, 0.8166, 0.04223, 0.8165, 0.04223, 0.8165, 0.04224, 0.8166, 0.04224, 0.8166, 0.04223, 0.8165, 0.04223, 0.8165, 0.04224, 0.8166, 0.04224, 0.8166, 0.04223, 0.8165, 0.04223, 0.8165, 0.04224, 0.8166, 0.04224, 0.8166, 0.04223, 0.8165, 0.04223, 0.8165, 0.04224, 0.8166, 0.04224, 0.8166, 0.04223, 0.8165, 0.04223, 0.8165, 0.04223, 0.8165, 0.04223, 0.8165, 0.04223, 0.8165, 0.04223, 0.8165, 0.04223, 0.8165, 0.04223, 0.8165, 0.04223, 0.8165, 0.04223, 0.8165, 0.04223, 0.8165, 0.04223, 0.8165, 0.04223, 0.8165, 0.04223, 0.8165, 0.04223, 0.8165, 0.04223, 0.8165, 0.04223, 0.8165, 0.04223, 0.8165, 0.04223, 0.8165, 0.04223, 0.8165, 0.04223, 0.8165, 0.04223, 0.8165, 0.04223, 0.8165, 0.04223, 0.8165, 0.04223, 0.8165, 0.04223, 0.8165, 0.04223, 0.8165, 0.04223, 0.8165, 0.04223, 0.8165, 0.04223, 0.8165, 0.04223, 0.8165, 0.04223, 0.8165, 0.04223, 0.8165, 0.04223, 0.8165, 0.04222, 0.8165, 0.04222, 0.8165, 0.04222, 0.8165, 0.04222, 0.8165, 0.04222, 0.8165, 0.04222, 0.8165, 0.04222, 0.8165, 0.04222, 0.8165, 0.04222, 0.8165, 0.04222, 0.8165, 0.04222, 0.8165, 0.04222, 0.8165, 0.04223, 0.8165, 0.04223, 0.8165, 0.04223, 0.8165, 0.04223, 0.8165, 0.04223, 0.8165, 0.04223, 0.8165, 0.04223, 0.8165, 0.04223, 0.8165, 0.04223, 0.8165, 0.04223, 0.8165, 0.04223, 0.8165, 0.04223, 0.8165, 0.04223, 0.8165, 0.04223, 0.8165, 0.04223, 0.8165, 0.04223, 0.8165, 0.04334, 0.9819, 0.04424, 0.9678, 0.05426, 0.9685, 0.05332, 0.9825, 0.04709, 0.9326, 0.04736, 0.9304, 0.05787, 0.9323, 0.05748, 0.9344, 0.03784, 0.9111, 0.03853, 0.9297, 0.02352, 0.9302, 0.02179, 0.9165, 0.03632, 0.9653, 0.0362, 0.9673, 0.02212, 0.9665, 0.02224, 0.9645, 0.4328, 0.1873, 0.4328, 0.3413, 0.3558, 0.3413, 0.3558, 0.1873, 0.4285, 0.03251, 0.4285, 0.08659, 0.2053, 0.08659, 0.2053, 0.03251, 0.4328, 0.1763, 0.4328, 0.1873, 0.3558, 0.1873, 0.3558, 0.1763, 0.4285, 0.08659, 0.4285, 0.8436, 0.2053, 0.8436, 0.2053, 0.08659, 0.05748, 0.9344, 0.05787, 0.9323, 0.0599, 0.9328, 0.05947, 0.9348, 0.4285, 0.8436, 0.4285, 0.8977, 0.2053, 0.8977, 0.2053, 0.8436, 0.02224, 0.9645, 0.02212, 0.9665, 0.02011, 0.9664, 0.02022, 0.9644, 0.4328, 0.3413, 0.4328, 0.3523, 0.3558, 0.3523, 0.3558, 0.3413, 0.03784, 0.9111, 0.0506, 0.9107, 0.04736, 0.9304, 0.03853, 0.9297, 0.04334, 0.9819, 0.03534, 0.9814, 0.0362, 0.9673, 0.04424, 0.9678, 0.02179, 0.9165, 0.02352, 0.9302, 0.02153, 0.9303, 0.01994, 0.9169, 0.05332, 0.9825, 0.05426, 0.9685, 0.05625, 0.9687, 0.05531, 0.9827])
me_cube.materials.append(None)
me_cube.use_remesh_preserve_volume = False
me_cube.use_remesh_preserve_attributes = False
me_cube.use_mirror_vertex_groups = False
me_cube.update()
arm_armature = bpy.data.armatures.new('Armature')  # bones are not reproduced

# ---- objects
ob_lamp_001 = bpy.data.objects.new('Lamp.001', light_lamp_001)
ob_igualopeople = bpy.data.objects.new('Igualopeople', me_cube)
ob_lamp = bpy.data.objects.new('Lamp', light_lamp)
ob_camera = bpy.data.objects.new('Camera', cam_camera)
ob_armature = bpy.data.objects.new('Armature', arm_armature)

# ---- transforms, parenting, visibility, modifiers, constraints
ob_lamp_001.location = (4.076, 2.005, 5.904)
ob_lamp_001.rotation_euler = (-0.8536, 0.1342, 6.889)
ob_lamp_001.lock_rotations_4d = False
ob_lamp_001.empty_display_type = 'ARROWS'
ob_lamp_001.color = (0.0, 0.0, 0.0, 0.0)
ob_lamp_001.lineart.crease_threshold = 0.0
ob_igualopeople.parent = ob_armature
ob_igualopeople.location = (0.0, 0.0, 0.0)
ob_igualopeople.lock_rotations_4d = False
ob_igualopeople.empty_display_type = 'ARROWS'
ob_igualopeople.lineart.crease_threshold = 0.0
_vg = ob_igualopeople.vertex_groups.new(name='Bone')
_vg = ob_igualopeople.vertex_groups.new(name='barriga')
for _i, _w in zip([0, 1, 2, 3, 5, 8, 9, 10, 11, 28, 29, 30, 31, 32, 33, 72, 73, 74, 75, 76, 77], [0.8972, 0.9646, 0.8837, 0.8741, 0.03158, 0.9768, 0.9686, 0.9822, 0.9831, 0.6821, 0.7245, 0.09364, 0.09754, 0.07526, 0.1224, 0.7506, 0.3823, 0.6255, 0.2692, 0.1792, 0.1367]): _vg.add([_i], _w, 'REPLACE')
_vg = ob_igualopeople.vertex_groups.new(name='corpo')
for _i, _w in zip([4, 5, 6, 7, 9, 12, 13, 14, 15, 16, 18, 48, 49, 50, 51, 56, 57, 60, 61, 66, 67, 78, 79, 80, 81, 83, 84, 86, 87, 88, 90, 92, 93, 94, 95, 98, 100, 101, 102, 103, 106, 108, 109, 290, 293, 294, 297, 298, 299, 300, 301, 303, 304], [0.9632, 0.9448, 0.9353, 0.9379, 0.01026, 0.8973, 0.8868, 0.8615, 0.8516, 0.02025, 0.004775, 0.1716, 0.1703, 0.1206, 0.1102, 0.003004, 0.004465, 0.03331, 0.02324, 0.03786, 0.01474, 0.001502, 0.002233, 0.01665, 0.01162, 0.01893, 0.007372, 0.002253, 0.003349, 0.01743, 0.01106, 0.02498, 0.02839, 0.002233, 0.07192, 0.1024, 0.001116, 0.001675, 0.1041, 0.06248, 0.001502, 0.000751, 0.001126, 0.06253, 0.05661, 0.01162, 0.007372, 0.003686, 0.00581, 0.005529, 0.008715, 0.03707, 0.03199]): _vg.add([_i], _w, 'REPLACE')
_vg = ob_igualopeople.vertex_groups.new(name='cabeca')
for _i, _w in zip([12, 13, 14, 15, 48, 49, 50, 51, 52, 53, 54, 55, 56, 57, 58, 59, 60, 61, 62, 63, 64, 65, 66, 67, 68, 69, 70, 71, 78, 79, 80, 81, 82, 83, 84, 85, 86, 87, 88, 89, 90, 91, 92, 93, 94, 95, 96, 97, 98, 99, 100, 101, 102, 103, 104, 105, 106, 107, 108, 109, 290, 291, 292, 293, 294, 295, 296, 297, 298, 299, 300, 301, 302, 303, 304, 305], [0.08863, 0.09773, 0.08273, 0.08882, 0.824, 0.8253, 0.8732, 0.8836, 0.9979, 0.9984, 0.9978, 0.9981, 0.9721, 0.9714, 0.995, 0.9944, 0.957, 0.962, 0.9911, 0.9928, 0.9919, 0.9785, 0.9547, 0.9663, 0.9927, 0.9941, 0.993, 0.9799, 0.9835, 0.9829, 0.974, 0.9774, 0.9852, 0.9737, 0.9802, 0.9864, 0.9778, 0.9771, 0.9697, 0.9819, 0.9732, 0.9831, 0.9655, 0.9642, 0.975, 0.9176, 0.9945, 0.9953, 0.8905, 0.9931, 0.984, 0.9795, 0.89, 0.9249, 0.994, 0.9961, 0.976, 0.9956, 0.985, 0.9805, 0.9223, 0.9961, 0.9965, 0.9278, 0.9703, 0.9923, 0.9936, 0.9731, 0.9833, 0.9813, 0.9782, 0.9758, 0.9942, 0.9463, 0.9505, 0.995]): _vg.add([_i], _w, 'REPLACE')
_vg = ob_igualopeople.vertex_groups.new(name='braco.L')
_vg = ob_igualopeople.vertex_groups.new(name='antebraco.L')
_vg = ob_igualopeople.vertex_groups.new(name='perna.L')
_vg = ob_igualopeople.vertex_groups.new(name='canela.L')
_vg = ob_igualopeople.vertex_groups.new(name='braco.R')
for _i, _w in zip([6, 7, 14, 15, 16, 17, 18, 19, 20, 21, 22, 23], [0.02788, 0.02944, 0.05267, 0.05562, 0.9207, 0.9481, 0.9292, 0.9456, 0.05589, 0.02158, 0.05626, 0.0215]): _vg.add([_i], _w, 'REPLACE')
_vg = ob_igualopeople.vertex_groups.new(name='antebraco.R')
for _i, _w in zip([16, 17, 18, 19, 20, 21, 22, 23, 24, 25, 26, 27, 110, 111, 112, 113, 114, 115, 116, 117, 118, 119, 120, 121, 122, 123, 124, 125, 126, 127, 128, 129, 130, 131, 132, 133, 134, 135, 136, 137, 138, 139, 140, 141, 142, 143, 144, 145, 146, 147, 148, 149, 150, 151, 152, 153, 154, 155, 156, 157, 158, 159, 160, 161, 162, 163, 164, 165, 166, 167, 168, 169, 170, 171, 172, 173, 174, 175, 176, 177, 178, 179, 180, 181, 182, 183, 184, 185, 186, 187, 188, 189, 190, 191, 192, 193], [0.03603, 0.006779, 0.03098, 0.01274, 0.942, 0.9633, 0.9419, 0.9633, 0.9959, 0.989, 0.9954, 0.9889, 0.9959, 0.989, 0.9954, 0.9889, 0.9959, 0.989, 0.9954, 0.9889, 0.9959, 0.989, 0.9954, 0.9889, 0.9951, 0.9944, 0.9936, 0.9928, 0.9921, 0.9913, 0.9906, 0.9898, 0.9947, 0.994, 0.9933, 0.9925, 0.9918, 0.9911, 0.9904, 0.9896, 0.9951, 0.9944, 0.9936, 0.9928, 0.9921, 0.9913, 0.9906, 0.9898, 0.9947, 0.994, 0.9933, 0.9925, 0.9918, 0.9911, 0.9904, 0.9896, 0.9951, 0.9944, 0.9936, 0.9928, 0.9921, 0.9913, 0.9906, 0.9898, 0.9947, 0.994, 0.9933, 0.9925, 0.9918, 0.9911, 0.9904, 0.9896, 0.9954, 0.9959, 0.989, 0.9889, 0.9947, 0.994, 0.9933, 0.9925, 0.9918, 0.9911, 0.9904, 0.9896, 0.9898, 0.9906, 0.9913, 0.9921, 0.9928, 0.9936, 0.9944, 0.9951, 0.9959, 0.9954, 0.9959, 0.9954]): _vg.add([_i], _w, 'REPLACE')
_vg = ob_igualopeople.vertex_groups.new(name='perna.R')
for _i, _w in zip([0, 1, 2, 3, 28, 29, 30, 31, 32, 33, 34, 35, 36, 37, 38, 39, 41, 43, 72, 73, 74, 75, 76, 77], [0.1023, 0.01935, 0.1159, 0.1252, 0.3174, 0.2752, 0.9046, 0.9018, 0.9246, 0.8774, 0.9891, 0.9762, 0.9784, 0.9658, 0.9795, 0.9686, 0.01145, 0.0142, 0.249, 0.6174, 0.3741, 0.7303, 0.8205, 0.8628]): _vg.add([_i], _w, 'REPLACE')
_vg = ob_igualopeople.vertex_groups.new(name='canela.R')
for _i, _w in zip([37, 39, 40, 41, 42, 43, 44, 45, 46, 47, 194, 195, 196, 197, 198, 199, 200, 201, 202, 203, 204, 205, 206, 207, 208, 209, 210, 211, 212, 213, 214, 215, 216, 217, 218, 219, 220, 221, 222, 223, 224, 225, 226, 227, 228, 229, 230, 231, 232, 233, 234, 235, 236, 237, 238, 239, 240, 241, 242, 243, 244, 245, 246, 247, 248, 249, 250, 251, 252, 253, 254, 255, 256, 257, 258, 259, 260, 261, 262, 263, 264, 265, 266, 267, 268, 269, 270, 271, 272, 273, 274, 275, 276, 277, 278, 279, 280, 281, 282, 283, 284, 285, 286, 287, 288, 289], [0.01247, 0.01098, 0.9623, 0.9701, 0.9663, 0.9644, 0.06177, 0.9083, 0.06192, 0.9145, 0.06177, 0.9083, 0.06192, 0.9145, 0.06177, 0.9083, 0.06192, 0.9145, 0.06192, 0.06177, 0.06192, 0.06177, 0.06192, 0.06177, 0.06192, 0.06177, 0.0619, 0.06189, 0.06188, 0.06187, 0.06185, 0.06184, 0.06183, 0.06181, 0.0618, 0.06179, 0.914, 0.9134, 0.9128, 0.9123, 0.9117, 0.9111, 0.9106, 0.91, 0.9095, 0.9089, 0.0619, 0.06189, 0.06188, 0.06187, 0.06185, 0.06184, 0.06183, 0.06181, 0.0618, 0.06179, 0.914, 0.9134, 0.9128, 0.9123, 0.9117, 0.9111, 0.9106, 0.91, 0.9095, 0.9089, 0.0619, 0.06189, 0.06188, 0.06187, 0.06185, 0.06184, 0.06183, 0.06181, 0.0618, 0.06179, 0.0619, 0.06189, 0.06188, 0.06187, 0.06185, 0.06184, 0.06183, 0.06181, 0.0618, 0.06179, 0.0619, 0.06189, 0.06188, 0.06187, 0.06185, 0.06184, 0.06183, 0.06181, 0.0618, 0.06179, 0.0619, 0.06189, 0.06188, 0.06187, 0.06185, 0.06184, 0.06183, 0.06181, 0.0618, 0.06179]): _vg.add([_i], _w, 'REPLACE')
_vg = ob_igualopeople.vertex_groups.new(name='pe.L')
_vg = ob_igualopeople.vertex_groups.new(name='pe.R')
for _i, _w in zip([44, 45, 46, 47, 194, 195, 196, 197, 198, 199, 200, 201, 202, 203, 204, 205, 206, 207, 208, 209, 210, 211, 212, 213, 214, 215, 216, 217, 218, 219, 220, 221, 222, 223, 224, 225, 226, 227, 228, 229, 230, 231, 232, 233, 234, 235, 236, 237, 238, 239, 240, 241, 242, 243, 244, 245, 246, 247, 248, 249, 250, 251, 252, 253, 254, 255, 256, 257, 258, 259, 260, 261, 262, 263, 264, 265, 266, 267, 268, 269, 270, 271, 272, 273, 274, 275, 276, 277, 278, 279, 280, 281, 282, 283, 284, 285, 286, 287, 288, 289], [0.9379, 0.0907, 0.9377, 0.08455, 0.9379, 0.0907, 0.9377, 0.08455, 0.9379, 0.0907, 0.9377, 0.08455, 0.9377, 0.9379, 0.9377, 0.9379, 0.9377, 0.9379, 0.9377, 0.9379, 0.9377, 0.9377, 0.9378, 0.9378, 0.9378, 0.9378, 0.9378, 0.9379, 0.9379, 0.9379, 0.08511, 0.08567, 0.08623, 0.08679, 0.08735, 0.08791, 0.08847, 0.08902, 0.08958, 0.09014, 0.9377, 0.9377, 0.9378, 0.9378, 0.9378, 0.9378, 0.9378, 0.9379, 0.9379, 0.9379, 0.08511, 0.08567, 0.08623, 0.08679, 0.08735, 0.08791, 0.08847, 0.08902, 0.08958, 0.09014, 0.9377, 0.9377, 0.9378, 0.9378, 0.9378, 0.9378, 0.9378, 0.9379, 0.9379, 0.9379, 0.9377, 0.9377, 0.9378, 0.9378, 0.9378, 0.9378, 0.9378, 0.9379, 0.9379, 0.9379, 0.9377, 0.9377, 0.9378, 0.9378, 0.9378, 0.9378, 0.9378, 0.9379, 0.9379, 0.9379, 0.9377, 0.9377, 0.9378, 0.9378, 0.9378, 0.9378, 0.9378, 0.9379, 0.9379, 0.9379]): _vg.add([_i], _w, 'REPLACE')
_m = ob_igualopeople.modifiers.new('Mirror', 'MIRROR')
_m.use_mirror_u = True
_m = ob_igualopeople.modifiers.new('Subsurf', 'SUBSURF')
_m.uv_smooth = 'PRESERVE_CORNERS'
_m.quality = 1
_m.render_levels = 1
_m.show_only_control_edges = False
_m = ob_igualopeople.modifiers.new('Armature', 'ARMATURE')
_m.object = ob_armature
ob_lamp.location = (4.076, -3.995, 5.904)
ob_lamp.rotation_euler = (-0.8536, 0.1342, 3.747)
ob_lamp.lock_rotations_4d = False
ob_lamp.empty_display_type = 'ARROWS'
ob_lamp.color = (0.0, 0.0, 0.0, 0.0)
ob_lamp.lineart.crease_threshold = 0.0
ob_camera.location = (7.481, -6.508, 5.344)
ob_camera.rotation_euler = (1.109, 0.0, 0.8149)
ob_camera.lock_rotations_4d = False
ob_camera.empty_display_type = 'ARROWS'
ob_camera.color = (0.0, 0.0, 0.0, 0.0)
ob_camera.display_type = 'WIRE'
ob_camera.lineart.crease_threshold = 0.0
ob_armature.location = (0.0, 0.0, 0.0)
ob_armature.show_in_front = True
ob_armature.lineart.crease_threshold = 0.0

# ---- collection membership
col_collection_1.objects.link(ob_lamp_001)
col_collection_1.objects.link(ob_igualopeople)
col_collection_1.objects.link(ob_lamp)
col_collection_1.objects.link(ob_camera)
col_collection_5.objects.link(ob_armature)

# ---- scene / render settings (as saved in the file)
scene.camera = ob_camera
scene.frame_start = 1; scene.frame_end = 48; scene.frame_set(39)
scene.render.engine = 'BLENDER_EEVEE_NEXT'
scene.render.resolution_percentage = 50
scene.render.dither_intensity = 0.0
scene.cycles.use_denoising = False
scene.cycles.samples = 128
scene.cycles.sampling_pattern = 'TABULATED_SOBOL'
scene.cycles.light_sampling_threshold = 0.0
scene.cycles.use_adaptive_sampling = False
scene.cycles.use_light_tree = False
scene.cycles.blur_glossy = 0.0
scene.cycles.sample_clamp_indirect = 0.0
scene.view_settings.view_transform = 'Standard'
bpy.context.view_layer.update()
